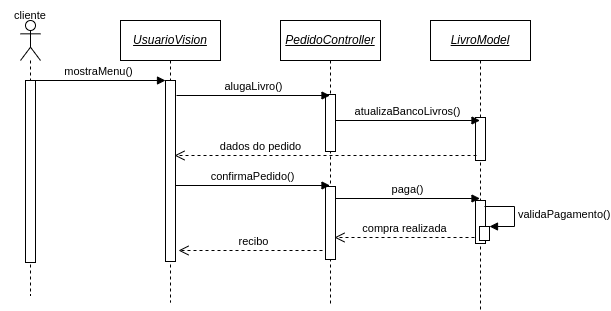

The diagram above was exported from draw.io. Its source (the exported page's mxGraphModel, read from the mxfile embedded in the PNG):
<mxGraphModel dx="1108" dy="566" grid="0" gridSize="10" guides="1" tooltips="1" connect="1" arrows="1" fold="1" page="1" pageScale="1" pageWidth="827" pageHeight="1169" math="0" shadow="0">
  <root>
    <mxCell id="0" />
    <mxCell id="1" parent="0" />
    <mxCell id="5cLuwfIDXNZ3401FcNyJ-2" value="&lt;i&gt;&lt;u&gt;UsuarioVision&lt;/u&gt;&lt;/i&gt;" style="shape=umlLifeline;perimeter=lifelinePerimeter;whiteSpace=wrap;html=1;container=1;collapsible=0;recursiveResize=0;outlineConnect=0;" parent="1" vertex="1">
      <mxGeometry x="170" y="80" width="100" height="282" as="geometry" />
    </mxCell>
    <mxCell id="5cLuwfIDXNZ3401FcNyJ-6" value="" style="html=1;points=[];perimeter=orthogonalPerimeter;" parent="5cLuwfIDXNZ3401FcNyJ-2" vertex="1">
      <mxGeometry x="45" y="60" width="10" height="181" as="geometry" />
    </mxCell>
    <mxCell id="5cLuwfIDXNZ3401FcNyJ-1" value="" style="shape=umlLifeline;participant=umlActor;perimeter=lifelinePerimeter;whiteSpace=wrap;html=1;container=1;collapsible=0;recursiveResize=0;verticalAlign=top;spacingTop=36;outlineConnect=0;" parent="1" vertex="1">
      <mxGeometry x="70" y="80" width="20" height="275" as="geometry" />
    </mxCell>
    <mxCell id="5cLuwfIDXNZ3401FcNyJ-5" value="" style="html=1;points=[];perimeter=orthogonalPerimeter;" parent="5cLuwfIDXNZ3401FcNyJ-1" vertex="1">
      <mxGeometry x="5" y="60" width="10" height="182" as="geometry" />
    </mxCell>
    <mxCell id="5cLuwfIDXNZ3401FcNyJ-3" value="&lt;i&gt;&lt;u&gt;PedidoController&lt;/u&gt;&lt;/i&gt;" style="shape=umlLifeline;perimeter=lifelinePerimeter;whiteSpace=wrap;html=1;container=1;collapsible=0;recursiveResize=0;outlineConnect=0;" parent="1" vertex="1">
      <mxGeometry x="330" y="80" width="100" height="284" as="geometry" />
    </mxCell>
    <mxCell id="2alqwL96W0pceJmBGvQx-15" value="recibo" style="html=1;verticalAlign=bottom;endArrow=open;dashed=1;endSize=8;rounded=0;" parent="5cLuwfIDXNZ3401FcNyJ-3" edge="1">
      <mxGeometry relative="1" as="geometry">
        <mxPoint x="48" y="230" as="sourcePoint" />
        <mxPoint x="-102" y="230" as="targetPoint" />
      </mxGeometry>
    </mxCell>
    <mxCell id="5cLuwfIDXNZ3401FcNyJ-13" value="" style="html=1;points=[];perimeter=orthogonalPerimeter;" parent="5cLuwfIDXNZ3401FcNyJ-3" vertex="1">
      <mxGeometry x="45" y="74" width="10" height="57" as="geometry" />
    </mxCell>
    <mxCell id="5cLuwfIDXNZ3401FcNyJ-11" value="" style="html=1;points=[];perimeter=orthogonalPerimeter;" parent="5cLuwfIDXNZ3401FcNyJ-3" vertex="1">
      <mxGeometry x="45" y="166" width="10" height="73" as="geometry" />
    </mxCell>
    <mxCell id="2alqwL96W0pceJmBGvQx-8" value="paga()" style="html=1;verticalAlign=bottom;endArrow=block;rounded=0;" parent="5cLuwfIDXNZ3401FcNyJ-3" target="5cLuwfIDXNZ3401FcNyJ-4" edge="1">
      <mxGeometry width="80" relative="1" as="geometry">
        <mxPoint x="55" y="178" as="sourcePoint" />
        <mxPoint x="135" y="178" as="targetPoint" />
      </mxGeometry>
    </mxCell>
    <mxCell id="5cLuwfIDXNZ3401FcNyJ-4" value="&lt;i&gt;&lt;u&gt;LivroModel&lt;/u&gt;&lt;/i&gt;" style="shape=umlLifeline;perimeter=lifelinePerimeter;whiteSpace=wrap;html=1;container=1;collapsible=0;recursiveResize=0;outlineConnect=0;" parent="1" vertex="1">
      <mxGeometry x="480" y="80" width="100" height="290" as="geometry" />
    </mxCell>
    <mxCell id="2alqwL96W0pceJmBGvQx-2" value="" style="html=1;points=[];perimeter=orthogonalPerimeter;" parent="5cLuwfIDXNZ3401FcNyJ-4" vertex="1">
      <mxGeometry x="45" y="97" width="10" height="43" as="geometry" />
    </mxCell>
    <mxCell id="2alqwL96W0pceJmBGvQx-7" value="" style="html=1;points=[];perimeter=orthogonalPerimeter;" parent="5cLuwfIDXNZ3401FcNyJ-4" vertex="1">
      <mxGeometry x="45" y="180" width="10" height="43" as="geometry" />
    </mxCell>
    <mxCell id="2alqwL96W0pceJmBGvQx-10" value="" style="html=1;points=[];perimeter=orthogonalPerimeter;" parent="5cLuwfIDXNZ3401FcNyJ-4" vertex="1">
      <mxGeometry x="49" y="206" width="10" height="14" as="geometry" />
    </mxCell>
    <mxCell id="2alqwL96W0pceJmBGvQx-11" value="validaPagamento()" style="edgeStyle=orthogonalEdgeStyle;html=1;align=left;spacingLeft=2;endArrow=block;rounded=0;entryX=1;entryY=0;" parent="5cLuwfIDXNZ3401FcNyJ-4" target="2alqwL96W0pceJmBGvQx-10" edge="1">
      <mxGeometry relative="1" as="geometry">
        <mxPoint x="54" y="186" as="sourcePoint" />
        <Array as="points">
          <mxPoint x="84" y="186" />
        </Array>
      </mxGeometry>
    </mxCell>
    <mxCell id="5cLuwfIDXNZ3401FcNyJ-7" value="mostraMenu()" style="html=1;verticalAlign=bottom;endArrow=block;rounded=0;" parent="1" edge="1">
      <mxGeometry x="0.0074" width="80" relative="1" as="geometry">
        <mxPoint x="80" y="140" as="sourcePoint" />
        <mxPoint x="215" y="140" as="targetPoint" />
        <mxPoint as="offset" />
      </mxGeometry>
    </mxCell>
    <mxCell id="5cLuwfIDXNZ3401FcNyJ-30" value="cliente" style="text;html=1;strokeColor=none;fillColor=none;align=center;verticalAlign=middle;whiteSpace=wrap;rounded=0;fontSize=11;" parent="1" vertex="1">
      <mxGeometry x="50" y="60" width="60" height="30" as="geometry" />
    </mxCell>
    <mxCell id="2alqwL96W0pceJmBGvQx-1" value="alugaLivro()" style="html=1;verticalAlign=bottom;endArrow=block;rounded=0;" parent="1" target="5cLuwfIDXNZ3401FcNyJ-3" edge="1">
      <mxGeometry width="80" relative="1" as="geometry">
        <mxPoint x="226" y="155" as="sourcePoint" />
        <mxPoint x="309" y="155" as="targetPoint" />
      </mxGeometry>
    </mxCell>
    <mxCell id="2alqwL96W0pceJmBGvQx-4" value="atualizaBancoLivros()" style="html=1;verticalAlign=bottom;endArrow=block;rounded=0;" parent="1" target="5cLuwfIDXNZ3401FcNyJ-4" edge="1">
      <mxGeometry width="80" relative="1" as="geometry">
        <mxPoint x="385" y="180" as="sourcePoint" />
        <mxPoint x="465" y="180" as="targetPoint" />
      </mxGeometry>
    </mxCell>
    <mxCell id="2alqwL96W0pceJmBGvQx-5" value="dados do pedido" style="html=1;verticalAlign=bottom;endArrow=open;dashed=1;endSize=8;rounded=0;" parent="1" edge="1">
      <mxGeometry x="0.4305" relative="1" as="geometry">
        <mxPoint x="526" y="215" as="sourcePoint" />
        <mxPoint x="224" y="215" as="targetPoint" />
        <mxPoint as="offset" />
      </mxGeometry>
    </mxCell>
    <mxCell id="2alqwL96W0pceJmBGvQx-6" value="confirmaPedido()" style="html=1;verticalAlign=bottom;endArrow=block;rounded=0;" parent="1" target="5cLuwfIDXNZ3401FcNyJ-3" edge="1">
      <mxGeometry width="80" relative="1" as="geometry">
        <mxPoint x="225" y="245" as="sourcePoint" />
        <mxPoint x="305" y="245" as="targetPoint" />
      </mxGeometry>
    </mxCell>
    <mxCell id="2alqwL96W0pceJmBGvQx-14" value="compra realizada" style="html=1;verticalAlign=bottom;endArrow=open;dashed=1;endSize=8;rounded=0;" parent="1" edge="1">
      <mxGeometry relative="1" as="geometry">
        <mxPoint x="524" y="297" as="sourcePoint" />
        <mxPoint x="384" y="297" as="targetPoint" />
      </mxGeometry>
    </mxCell>
  </root>
</mxGraphModel>